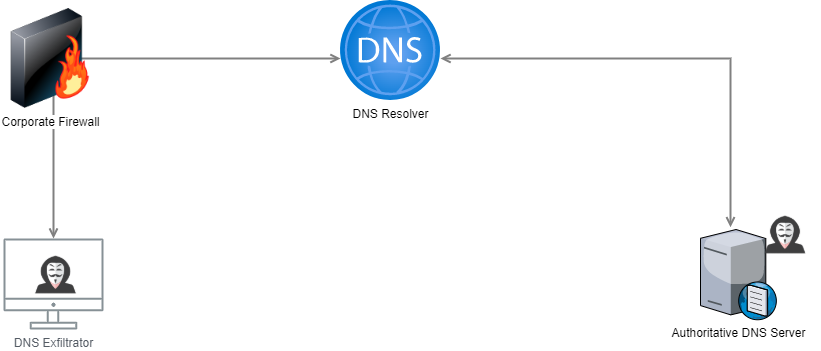

The diagram above was exported from draw.io. Its source (the exported page's mxGraphModel, read from the mxfile embedded in the PNG):
<mxGraphModel dx="942" dy="2246" grid="1" gridSize="10" guides="1" tooltips="1" connect="1" arrows="1" fold="1" page="1" pageScale="1" pageWidth="1169" pageHeight="827" math="0" shadow="0">
  <root>
    <mxCell id="0" />
    <mxCell id="1" parent="0" />
    <mxCell id="UEzPUAAOIrF-is8g5C7q-128" style="edgeStyle=orthogonalEdgeStyle;rounded=0;orthogonalLoop=1;jettySize=auto;html=1;startArrow=open;startFill=0;endArrow=open;endFill=0;strokeWidth=2;strokeColor=#808080;" parent="1" source="UEzPUAAOIrF-is8g5C7q-109" target="jQkr4bMQtxVE1GpFVAQ3-1" edge="1">
      <mxGeometry relative="1" as="geometry">
        <Array as="points">
          <mxPoint x="193" y="380" />
          <mxPoint x="512" y="380" />
        </Array>
        <mxPoint x="418.9328161408507" y="380.15959050223864" as="targetPoint" />
      </mxGeometry>
    </mxCell>
    <mxCell id="UEzPUAAOIrF-is8g5C7q-109" value="DNS Exfiltrator" style="outlineConnect=0;gradientColor=none;fontColor=#545B64;strokeColor=none;fillColor=#879196;dashed=0;verticalLabelPosition=bottom;verticalAlign=top;align=center;html=1;fontSize=12;fontStyle=0;aspect=fixed;shape=mxgraph.aws4.illustration_desktop;pointerEvents=1;labelBackgroundColor=#ffffff;" parent="1" vertex="1">
      <mxGeometry x="143" y="560" width="100" height="91" as="geometry" />
    </mxCell>
    <mxCell id="jQkr4bMQtxVE1GpFVAQ3-2" value="Authoritative DNS Server" style="verticalLabelPosition=bottom;sketch=0;aspect=fixed;html=1;verticalAlign=top;strokeColor=none;align=center;outlineConnect=0;shape=mxgraph.citrix.dns_server;" vertex="1" parent="1">
      <mxGeometry x="840" y="548.75" width="76.5" height="92.5" as="geometry" />
    </mxCell>
    <mxCell id="jQkr4bMQtxVE1GpFVAQ3-7" value="" style="shape=image;html=1;verticalAlign=top;verticalLabelPosition=bottom;labelBackgroundColor=#ffffff;imageAspect=0;aspect=fixed;image=https://cdn0.iconfinder.com/data/icons/kameleon-free-pack/110/Hacker-128.png" vertex="1" parent="1">
      <mxGeometry x="160.5" y="560" width="70" height="70" as="geometry" />
    </mxCell>
    <mxCell id="jQkr4bMQtxVE1GpFVAQ3-1" value="DNS Resolver" style="aspect=fixed;html=1;points=[];align=center;image;fontSize=12;image=img/lib/azure2/networking/DNS_Zones.svg;" vertex="1" parent="1">
      <mxGeometry x="480" y="322" width="100" height="100" as="geometry" />
    </mxCell>
    <mxCell id="jQkr4bMQtxVE1GpFVAQ3-11" style="edgeStyle=orthogonalEdgeStyle;rounded=0;orthogonalLoop=1;jettySize=auto;html=1;startArrow=open;startFill=0;endArrow=open;endFill=0;strokeWidth=2;strokeColor=#808080;" edge="1" parent="1" source="jQkr4bMQtxVE1GpFVAQ3-1" target="jQkr4bMQtxVE1GpFVAQ3-2">
      <mxGeometry relative="1" as="geometry">
        <Array as="points">
          <mxPoint x="870" y="380" />
        </Array>
        <mxPoint x="450" y="750.0630960857661" as="sourcePoint" />
        <mxPoint x="737" y="570" as="targetPoint" />
      </mxGeometry>
    </mxCell>
    <mxCell id="jQkr4bMQtxVE1GpFVAQ3-12" value="" style="shape=image;html=1;verticalAlign=top;verticalLabelPosition=bottom;labelBackgroundColor=#ffffff;imageAspect=0;aspect=fixed;image=https://cdn0.iconfinder.com/data/icons/kameleon-free-pack/110/Hacker-128.png" vertex="1" parent="1">
      <mxGeometry x="890" y="520" width="70" height="70" as="geometry" />
    </mxCell>
    <mxCell id="jQkr4bMQtxVE1GpFVAQ3-13" value="Corporate Firewall" style="image;html=1;image=img/lib/clip_art/networking/Firewall-page1_128x128.png" vertex="1" parent="1">
      <mxGeometry x="140" y="330" width="100" height="100" as="geometry" />
    </mxCell>
  </root>
</mxGraphModel>